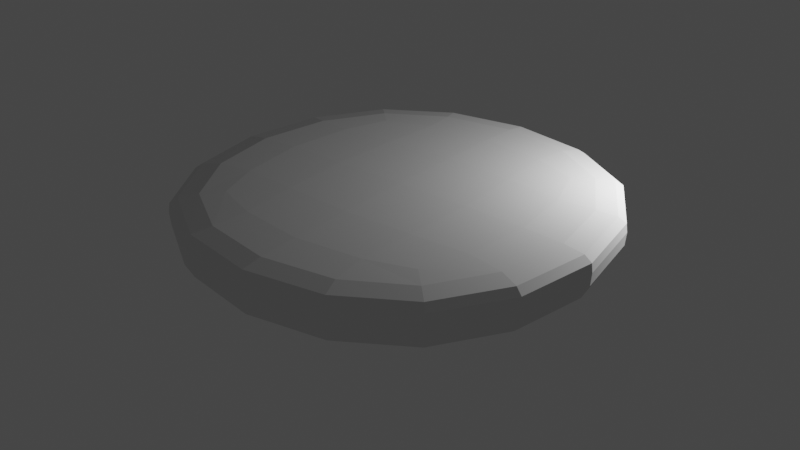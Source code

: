 # Source: humberger.blend  (saved by Blender 2.93.20; exported with 4.5.12 LTS)
import bpy
from mathutils import Matrix  # noqa: F401  (used for matrix-valued properties, if any)

bpy.ops.wm.read_factory_settings(use_empty=True)
scene = bpy.context.scene
scene.name = 'Scene'

# ---- world
world_world = bpy.data.worlds.new('World'); scene.world = world_world
world_world.use_nodes = True; world_world.node_tree.nodes.clear()
_N = world_world.node_tree.nodes; _L = world_world.node_tree.links
n0 = _N.new('ShaderNodeOutputWorld'); n0.name = 'World Output'; n0.location = (300, 300)
n1 = _N.new('ShaderNodeBackground'); n1.name = 'Background'; n1.location = (10, 300)
n1.inputs[0].default_value = (0.05088, 0.05088, 0.05088, 1.0)
_L.new(n1.outputs[0], n0.inputs[0])
n0.is_active_output = True
world_world.color = (0.05088, 0.05088, 0.05088)
world_world.use_sun_shadow = False
world_world.sun_shadow_jitter_overblur = 0.0

# ---- lights
light_x = bpy.data.lights.new('ポイント', 'POINT')
light_x.transmission_factor = 0.0
light_x.energy = 800.0
light_x.shadow_soft_size = 0.25
light_x.shadow_maximum_resolution = 0.006
light_x.use_absolute_resolution = True

# ---- meshes
me_001 = bpy.data.meshes.new('立方体.001')
me_001.from_pydata([(-5.006, -5.006, 0.01823), (-5.006, -5.006, 1.983), (-5.006, 5.006, 0.01823), (-5.006, 5.006, 1.983), (5.006, -5.006, 0.01823), (5.006, -5.006, 1.983), (5.006, 5.006, 0.01823), (5.006, 5.006, 1.983), (-5.006, -5.006, 1.771), (-5.006, 5.006, 1.771), (5.006, 5.006, 1.771), (5.006, -5.006, 1.771)], [], [(8, 1, 3, 9), (9, 3, 7, 10), (10, 7, 5, 11), (11, 5, 1, 8), (2, 6, 4, 0), (7, 3, 1, 5), (4, 11, 8, 0), (6, 10, 11, 4), (2, 9, 10, 6), (0, 8, 9, 2)])
_uv = me_001.uv_layers.new(name='UVマップ')
_uv.uv.foreach_set('vector', [0.6119, 0.0, 0.625, 0.0, 0.625, 0.25, 0.6119, 0.25, 0.6119, 0.25, 0.625, 0.25, 0.625, 0.5, 0.6119, 0.5, 0.6119, 0.5, 0.625, 0.5, 0.625, 0.75, 0.6119, 0.75, 0.6119, 0.75, 0.625, 0.75, 0.625, 1.0, 0.6119, 1.0, 0.125, 0.5, 0.5005, 0.5, 0.5005, 0.75, 0.125, 0.75, 0.625, 0.5, 0.875, 0.5, 0.875, 0.75, 0.625, 0.75, 0.5005, 0.75, 0.6119, 0.75, 0.6119, 1.0, 0.5005, 1.0, 0.5005, 0.5, 0.6119, 0.5, 0.6119, 0.75, 0.5005, 0.75, 0.5005, 0.25, 0.6119, 0.25, 0.6119, 0.5, 0.5005, 0.5, 0.5005, 0.0, 0.6119, 0.0, 0.6119, 0.25, 0.5005, 0.25])
me_001.use_remesh_fix_poles = True
me_001.use_remesh_preserve_attributes = False
me_001.update()

# ---- objects
ob_x = bpy.data.objects.new('ポイント', light_x)
ob_x_1 = bpy.data.objects.new('立方体', me_001)

# ---- transforms, parenting, visibility, modifiers, constraints
ob_x.location = (4.803, 3.68, 3.265)
ob_x_1.location = (0.1838, 0.01139, -0.2198)
_m = ob_x_1.modifiers.new('細分化', 'SUBSURF')
_m.levels = 4

# ---- collection membership
scene.collection.objects.link(ob_x)
scene.collection.objects.link(ob_x_1)

# ---- scene / render settings (as saved in the file)
scene.frame_start = 1; scene.frame_end = 250; scene.frame_set(202)
scene.render.engine = 'CYCLES'
scene.cycles.use_denoising = False
scene.cycles.samples = 128
scene.cycles.sampling_pattern = 'TABULATED_SOBOL'
scene.cycles.use_adaptive_sampling = False
scene.cycles.use_light_tree = False
scene.eevee.taa_render_samples = 157
scene.view_settings.view_transform = 'Filmic'
bpy.context.view_layer.update()

# ---- added for rendering (the .blend has no active camera): camera
cam_auto = bpy.data.cameras.new('AutoCamera')
cam_auto.lens = 50.0
cam_auto.sensor_width = 36.0
cam_auto.clip_end = 1000.0
ob_auto_camera = bpy.data.objects.new('AutoCamera', cam_auto)
scene.collection.objects.link(ob_auto_camera)
ob_auto_camera.location = (13.4096, -15.8596, 11.3612)
ob_auto_camera.rotation_euler = (1.09748, -7.21219e-08, 0.694738)
scene.camera = ob_auto_camera
bpy.context.view_layer.update()
